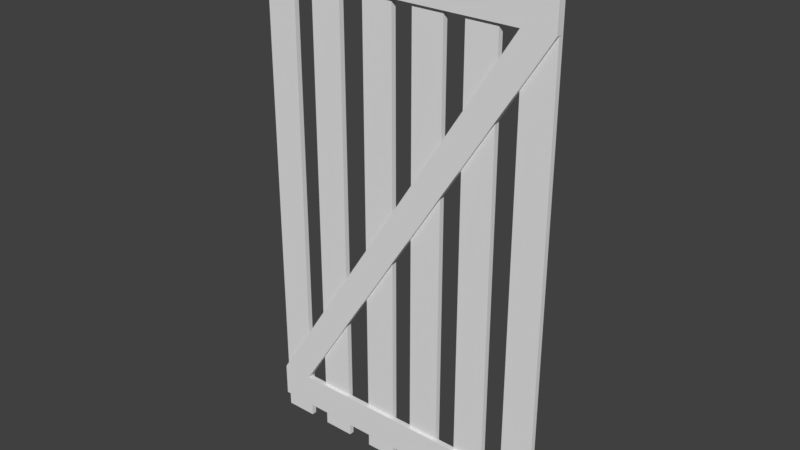 # Source: Door.blend  (saved by Blender 2.78.0; exported with 4.5.12 LTS)
import bpy
from mathutils import Matrix  # noqa: F401  (used for matrix-valued properties, if any)

bpy.ops.wm.read_factory_settings(use_empty=True)
scene = bpy.context.scene
scene.name = 'Scene'

# ---- collections
col_collection_1 = bpy.data.collections.new('Collection 1'); scene.collection.children.link(col_collection_1)

# ---- world
world_world = bpy.data.worlds.new('World'); scene.world = world_world
world_world.color = (0.05088, 0.05088, 0.05088)
world_world.use_sun_shadow = False
world_world.sun_shadow_jitter_overblur = 0.0
world_world.cycles.sampling_method = 'MANUAL'

# ---- meshes
me_cube_001 = bpy.data.meshes.new('Cube.001')
me_cube_001.from_pydata([(-1.0, -1.0, -1.0), (-1.0, -1.0, 31.98), (-1.0, -0.6749, -1.0), (-1.0, -0.6749, 31.98), (1.0, -1.0, -1.0), (1.0, -1.0, 31.98), (1.0, -0.6749, -1.0), (1.0, -0.6749, 31.98)], [], [(0, 1, 3, 2), (2, 3, 7, 6), (6, 7, 5, 4), (4, 5, 1, 0), (2, 6, 4, 0), (7, 3, 1, 5)])
me_cube_001.use_remesh_preserve_volume = False
me_cube_001.use_remesh_preserve_attributes = False
me_cube_001.use_mirror_vertex_groups = False
me_cube_001.update()
me_cube_002 = bpy.data.meshes.new('Cube.002')
me_cube_002.from_pydata([(-1.0, -1.0, -1.0), (-1.0, -1.0, 31.98), (-1.0, -0.6749, -1.0), (-1.0, -0.6749, 31.98), (1.0, -1.0, -1.0), (1.0, -1.0, 31.98), (1.0, -0.6749, -1.0), (1.0, -0.6749, 31.98)], [], [(0, 1, 3, 2), (2, 3, 7, 6), (6, 7, 5, 4), (4, 5, 1, 0), (2, 6, 4, 0), (7, 3, 1, 5)])
me_cube_002.use_remesh_preserve_volume = False
me_cube_002.use_remesh_preserve_attributes = False
me_cube_002.use_mirror_vertex_groups = False
me_cube_002.update()
me_cube_003 = bpy.data.meshes.new('Cube.003')
me_cube_003.from_pydata([(-1.0, -1.0, -1.0), (-1.0, -1.0, 31.98), (-1.0, -0.6749, -1.0), (-1.0, -0.6749, 31.98), (1.0, -1.0, -1.0), (1.0, -1.0, 31.98), (1.0, -0.6749, -1.0), (1.0, -0.6749, 31.98)], [], [(0, 1, 3, 2), (2, 3, 7, 6), (6, 7, 5, 4), (4, 5, 1, 0), (2, 6, 4, 0), (7, 3, 1, 5)])
me_cube_003.use_remesh_preserve_volume = False
me_cube_003.use_remesh_preserve_attributes = False
me_cube_003.use_mirror_vertex_groups = False
me_cube_003.update()
me_cube_004 = bpy.data.meshes.new('Cube.004')
me_cube_004.from_pydata([(-1.0, -1.0, -1.0), (-1.0, -1.0, 31.98), (-1.0, -0.6749, -1.0), (-1.0, -0.6749, 31.98), (1.0, -1.0, -1.0), (1.0, -1.0, 31.98), (1.0, -0.6749, -1.0), (1.0, -0.6749, 31.98)], [], [(0, 1, 3, 2), (2, 3, 7, 6), (6, 7, 5, 4), (4, 5, 1, 0), (2, 6, 4, 0), (7, 3, 1, 5)])
me_cube_004.use_remesh_preserve_volume = False
me_cube_004.use_remesh_preserve_attributes = False
me_cube_004.use_mirror_vertex_groups = False
me_cube_004.update()
me_cube_005 = bpy.data.meshes.new('Cube.005')
me_cube_005.from_pydata([(-1.0, -1.0, -1.0), (-1.0, -1.0, 31.98), (-1.0, -0.6749, -1.0), (-1.0, -0.6749, 31.98), (1.0, -1.0, -1.0), (1.0, -1.0, 31.98), (1.0, -0.6749, -1.0), (1.0, -0.6749, 31.98)], [], [(0, 1, 3, 2), (2, 3, 7, 6), (6, 7, 5, 4), (4, 5, 1, 0), (2, 6, 4, 0), (7, 3, 1, 5)])
me_cube_005.use_remesh_preserve_volume = False
me_cube_005.use_remesh_preserve_attributes = False
me_cube_005.use_mirror_vertex_groups = False
me_cube_005.update()
me_cube_006 = bpy.data.meshes.new('Cube.006')
me_cube_006.from_pydata([(-1.0, -1.0, -1.0), (-1.0, -1.0, 31.98), (-1.0, -0.6749, -1.0), (-1.0, -0.6749, 31.98), (1.0, -1.0, -1.0), (1.0, -1.0, 31.98), (1.0, -0.6749, -1.0), (1.0, -0.6749, 31.98)], [], [(0, 1, 3, 2), (2, 3, 7, 6), (6, 7, 5, 4), (4, 5, 1, 0), (2, 6, 4, 0), (7, 3, 1, 5)])
me_cube_006.use_remesh_preserve_volume = False
me_cube_006.use_remesh_preserve_attributes = False
me_cube_006.use_mirror_vertex_groups = False
me_cube_006.update()
me_cube_007 = bpy.data.meshes.new('Cube.007')
me_cube_007.from_pydata([(-1.0, -1.0, -1.0), (-1.0, -1.0, 17.87), (-1.0, -0.6749, -1.0), (-1.0, -0.6749, 17.87), (1.0, -1.0, -1.0), (1.0, -1.0, 17.87), (1.0, -0.6749, -1.0), (1.0, -0.6749, 17.87), (-1.0, -1.0, 15.82), (-1.0, -0.6749, 15.82), (1.0, -0.6749, 15.82), (1.0, -1.0, 15.82), (27.25, -0.6749, 0.8964), (27.25, -1.0, 0.8964), (27.25, -0.6749, -1.151), (27.25, -1.0, -1.151), (29.33, -0.6749, 0.8964), (29.33, -1.0, 0.8964), (29.33, -0.6749, -1.151), (29.33, -1.0, -1.151), (27.25, -0.6749, 17.8), (27.25, -1.0, 17.8), (29.33, -0.6749, 17.8), (29.33, -1.0, 17.8)], [], [(8, 1, 3, 9), (9, 3, 7, 10), (11, 10, 14, 15), (11, 5, 1, 8), (2, 6, 4, 0), (7, 3, 1, 5), (4, 11, 8, 0), (6, 10, 11, 4), (2, 9, 10, 6), (0, 8, 9, 2), (13, 15, 19, 17), (5, 11, 15, 13), (10, 7, 12, 14), (7, 5, 13, 12), (18, 16, 17, 19), (17, 16, 22, 23), (15, 14, 18, 19), (14, 12, 16, 18), (20, 21, 23, 22), (13, 17, 23, 21), (12, 13, 21, 20), (16, 12, 20, 22)])
me_cube_007.use_remesh_preserve_volume = False
me_cube_007.use_remesh_preserve_attributes = False
me_cube_007.use_mirror_vertex_groups = False
me_cube_007.update()

# ---- objects
ob_cube = bpy.data.objects.new('Cube', me_cube_001)
ob_cube_001 = bpy.data.objects.new('Cube.001', me_cube_002)
ob_cube_002 = bpy.data.objects.new('Cube.002', me_cube_003)
ob_cube_003 = bpy.data.objects.new('Cube.003', me_cube_004)
ob_cube_004 = bpy.data.objects.new('Cube.004', me_cube_005)
ob_cube_005 = bpy.data.objects.new('Cube.005', me_cube_006)
ob_cube_006 = bpy.data.objects.new('Cube.006', me_cube_007)

# ---- transforms, parenting, visibility, modifiers, constraints
ob_cube.location = (-1.442, 0.0, 0.6062)
ob_cube.scale = (0.3, 0.3, 0.3)
ob_cube.lineart.crease_threshold = 0.0
ob_cube_001.location = (-0.3561, 0.0, 0.6062)
ob_cube_001.scale = (0.3, 0.3, 0.3)
ob_cube_001.lineart.crease_threshold = 0.0
ob_cube_002.location = (0.6439, 0.0, 0.6062)
ob_cube_002.scale = (0.3, 0.3, 0.3)
ob_cube_002.lineart.crease_threshold = 0.0
ob_cube_003.location = (1.644, 0.0, 0.6062)
ob_cube_003.scale = (0.3, 0.3, 0.3)
ob_cube_003.lineart.crease_threshold = 0.0
ob_cube_004.location = (2.644, 0.0, 0.6062)
ob_cube_004.scale = (0.3, 0.3, 0.3)
ob_cube_004.lineart.crease_threshold = 0.0
ob_cube_005.location = (-2.442, 0.0, 0.6062)
ob_cube_005.scale = (0.3, 0.3, 0.3)
ob_cube_005.lineart.crease_threshold = 0.0
ob_cube_006.location = (-2.41, -0.06017, 9.398)
ob_cube_006.rotation_euler = (-0.0, 1.571, 0.0)
ob_cube_006.scale = (0.3, 0.3, 0.3)
ob_cube_006.lineart.crease_threshold = 0.0

# ---- collection membership
col_collection_1.objects.link(ob_cube)
col_collection_1.objects.link(ob_cube_001)
col_collection_1.objects.link(ob_cube_002)
col_collection_1.objects.link(ob_cube_003)
col_collection_1.objects.link(ob_cube_004)
col_collection_1.objects.link(ob_cube_005)
col_collection_1.objects.link(ob_cube_006)

# ---- scene / render settings (as saved in the file)
scene.frame_start = 1; scene.frame_end = 250; scene.frame_set(1)
scene.render.engine = 'BLENDER_EEVEE_NEXT'
scene.render.resolution_percentage = 50
scene.render.dither_intensity = 0.0
scene.cycles.use_denoising = False
scene.cycles.samples = 128
scene.cycles.sampling_pattern = 'TABULATED_SOBOL'
scene.cycles.light_sampling_threshold = 0.0
scene.cycles.use_adaptive_sampling = False
scene.cycles.use_light_tree = False
scene.cycles.blur_glossy = 0.0
scene.cycles.sample_clamp_indirect = 0.0
scene.view_settings.view_transform = 'Standard'
bpy.context.view_layer.update()

# ---- added for rendering (the .blend has no active camera and no usable light): camera, sun
cam_auto = bpy.data.cameras.new('AutoCamera')
cam_auto.lens = 50.0
cam_auto.sensor_width = 36.0
cam_auto.clip_end = 1000.0
ob_auto_camera = bpy.data.objects.new('AutoCamera', cam_auto)
scene.collection.objects.link(ob_auto_camera)
ob_auto_camera.location = (10.667, -12.9648, 13.7096)
ob_auto_camera.rotation_euler = (1.09748, -7.21219e-08, 0.694738)
scene.camera = ob_auto_camera
light_auto_sun = bpy.data.lights.new('AutoSun', 'SUN')
light_auto_sun.energy = 3.0
light_auto_sun.angle = 0.0523599
ob_auto_sun = bpy.data.objects.new('AutoSun', light_auto_sun)
scene.collection.objects.link(ob_auto_sun)
ob_auto_sun.rotation_euler = (0.872665, 0.174533, 0.523599)
bpy.context.view_layer.update()
